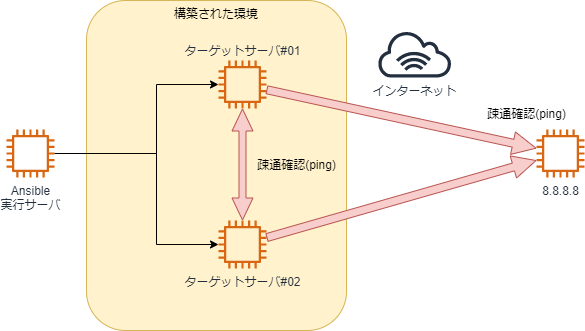

The diagram above was exported from draw.io. Its source (the exported page's mxGraphModel, read from the mxfile embedded in the PNG):
<mxGraphModel dx="1714" dy="828" grid="1" gridSize="10" guides="1" tooltips="1" connect="1" arrows="1" fold="1" page="1" pageScale="1" pageWidth="827" pageHeight="1169" math="0" shadow="0">
  <root>
    <mxCell id="0" />
    <mxCell id="1" parent="0" />
    <mxCell id="2" value="構築された環境" style="rounded=1;whiteSpace=wrap;html=1;fillColor=#fff2cc;strokeColor=#d6b656;verticalAlign=top;" vertex="1" parent="1">
      <mxGeometry x="100" y="10" width="260" height="330" as="geometry" />
    </mxCell>
    <mxCell id="7" value="ターゲットサーバ#01" style="outlineConnect=0;fontColor=#232F3E;gradientColor=none;fillColor=#D86613;strokeColor=none;dashed=0;verticalLabelPosition=top;verticalAlign=bottom;align=center;html=1;fontSize=12;fontStyle=0;aspect=fixed;pointerEvents=1;shape=mxgraph.aws4.instance2;labelPosition=center;" vertex="1" parent="2">
      <mxGeometry x="132" y="60" width="48" height="48" as="geometry" />
    </mxCell>
    <mxCell id="17" value="疎通確認(ping)" style="text;html=1;align=center;verticalAlign=middle;resizable=0;points=[];autosize=1;strokeColor=none;fillColor=none;" vertex="1" parent="2">
      <mxGeometry x="160" y="150" width="100" height="30" as="geometry" />
    </mxCell>
    <mxCell id="3" style="edgeStyle=orthogonalEdgeStyle;rounded=0;orthogonalLoop=1;jettySize=auto;html=1;" edge="1" parent="1" target="8" source="6">
      <mxGeometry relative="1" as="geometry">
        <mxPoint x="90" y="163" as="sourcePoint" />
        <Array as="points">
          <mxPoint x="170" y="163" />
          <mxPoint x="170" y="254" />
        </Array>
      </mxGeometry>
    </mxCell>
    <mxCell id="4" style="edgeStyle=orthogonalEdgeStyle;rounded=0;orthogonalLoop=1;jettySize=auto;html=1;" edge="1" parent="1" target="7" source="6">
      <mxGeometry relative="1" as="geometry">
        <mxPoint x="90" y="163" as="sourcePoint" />
        <Array as="points">
          <mxPoint x="170" y="163" />
          <mxPoint x="170" y="94" />
        </Array>
      </mxGeometry>
    </mxCell>
    <mxCell id="6" value="Ansible&lt;br&gt;実行サーバ" style="outlineConnect=0;fontColor=#232F3E;gradientColor=none;fillColor=#D86613;strokeColor=none;dashed=0;verticalLabelPosition=bottom;verticalAlign=top;align=center;html=1;fontSize=12;fontStyle=0;aspect=fixed;pointerEvents=1;shape=mxgraph.aws4.instance2;" vertex="1" parent="1">
      <mxGeometry x="20" y="139" width="48" height="48" as="geometry" />
    </mxCell>
    <mxCell id="8" value="ターゲットサーバ#02" style="outlineConnect=0;fontColor=#232F3E;gradientColor=none;fillColor=#D86613;strokeColor=none;dashed=0;verticalLabelPosition=bottom;verticalAlign=top;align=center;html=1;fontSize=12;fontStyle=0;aspect=fixed;pointerEvents=1;shape=mxgraph.aws4.instance2;" vertex="1" parent="1">
      <mxGeometry x="232" y="230" width="48" height="48" as="geometry" />
    </mxCell>
    <mxCell id="12" value="" style="shape=flexArrow;endArrow=classic;startArrow=classic;html=1;width=7;startSize=7;endWidth=13;endSize=7;startWidth=13;fillColor=#f8cecc;strokeColor=#b85450;" edge="1" parent="1" source="8" target="7">
      <mxGeometry width="100" height="100" relative="1" as="geometry">
        <mxPoint x="180" y="530" as="sourcePoint" />
        <mxPoint x="280" y="430" as="targetPoint" />
      </mxGeometry>
    </mxCell>
    <mxCell id="13" value="" style="shape=flexArrow;endArrow=classic;html=1;fillColor=#f8cecc;strokeColor=#b85450;width=8;endSize=7.52;endWidth=14;" edge="1" parent="1" source="7" target="14">
      <mxGeometry width="50" height="50" relative="1" as="geometry">
        <mxPoint x="430" y="130" as="sourcePoint" />
        <mxPoint x="590" y="80" as="targetPoint" />
      </mxGeometry>
    </mxCell>
    <mxCell id="14" value="8.8.8.8" style="outlineConnect=0;fontColor=#232F3E;gradientColor=none;fillColor=#D86613;strokeColor=none;dashed=0;verticalLabelPosition=bottom;verticalAlign=top;align=center;html=1;fontSize=12;fontStyle=0;aspect=fixed;pointerEvents=1;shape=mxgraph.aws4.instance2;" vertex="1" parent="1">
      <mxGeometry x="550" y="139" width="48" height="48" as="geometry" />
    </mxCell>
    <mxCell id="11" value="インターネット" style="outlineConnect=0;fontColor=#232F3E;gradientColor=none;fillColor=#232F3E;strokeColor=none;dashed=0;verticalLabelPosition=bottom;verticalAlign=top;align=center;html=1;fontSize=12;fontStyle=0;aspect=fixed;pointerEvents=1;shape=mxgraph.aws4.internet_alt1;" vertex="1" parent="1">
      <mxGeometry x="390" y="40" width="76.38" height="47" as="geometry" />
    </mxCell>
    <mxCell id="16" value="" style="shape=flexArrow;endArrow=classic;html=1;fillColor=#f8cecc;strokeColor=#b85450;width=8;endSize=7.52;endWidth=14;" edge="1" parent="1" source="8" target="14">
      <mxGeometry width="50" height="50" relative="1" as="geometry">
        <mxPoint x="290" y="109.20754716981128" as="sourcePoint" />
        <mxPoint x="560" y="167.79245283018872" as="targetPoint" />
      </mxGeometry>
    </mxCell>
    <mxCell id="18" value="疎通確認(ping)" style="text;html=1;align=center;verticalAlign=middle;resizable=0;points=[];autosize=1;strokeColor=none;fillColor=none;" vertex="1" parent="1">
      <mxGeometry x="490" y="109" width="100" height="30" as="geometry" />
    </mxCell>
  </root>
</mxGraphModel>